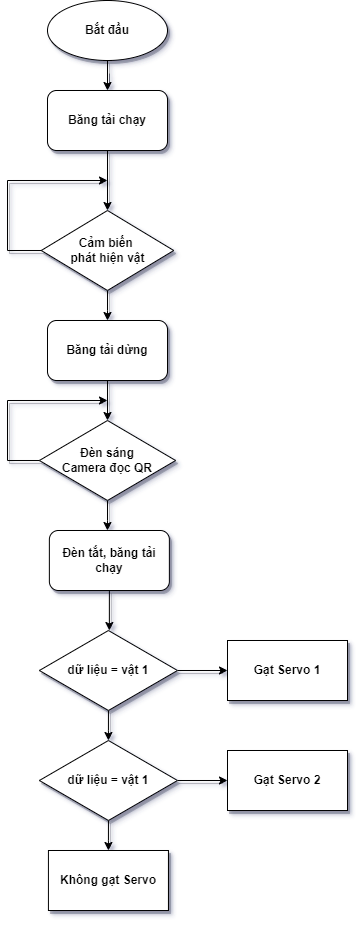

The diagram above was exported from draw.io. Its source (the exported page's mxGraphModel, read from the mxfile embedded in the PNG):
<mxGraphModel dx="1924" dy="1074" grid="1" gridSize="10" guides="1" tooltips="1" connect="1" arrows="1" fold="1" page="1" pageScale="1" pageWidth="850" pageHeight="1100" math="0" shadow="0">
  <root>
    <mxCell id="0" />
    <mxCell id="1" parent="0" />
    <mxCell id="babx-kLpbj1oYG3BMyvO-3" style="edgeStyle=orthogonalEdgeStyle;rounded=0;orthogonalLoop=1;jettySize=auto;html=1;shadow=1;fontStyle=1" edge="1" parent="1" source="babx-kLpbj1oYG3BMyvO-1">
      <mxGeometry relative="1" as="geometry">
        <mxPoint x="200" y="140" as="targetPoint" />
      </mxGeometry>
    </mxCell>
    <mxCell id="babx-kLpbj1oYG3BMyvO-1" value="Bắt đầu" style="ellipse;whiteSpace=wrap;html=1;shadow=1;fontStyle=1" vertex="1" parent="1">
      <mxGeometry x="140" y="50" width="120" height="60" as="geometry" />
    </mxCell>
    <mxCell id="babx-kLpbj1oYG3BMyvO-7" style="edgeStyle=orthogonalEdgeStyle;rounded=0;orthogonalLoop=1;jettySize=auto;html=1;entryX=0.5;entryY=0;entryDx=0;entryDy=0;shadow=1;fontStyle=1" edge="1" parent="1" source="babx-kLpbj1oYG3BMyvO-2" target="babx-kLpbj1oYG3BMyvO-4">
      <mxGeometry relative="1" as="geometry" />
    </mxCell>
    <mxCell id="babx-kLpbj1oYG3BMyvO-2" value="Băng tải chạy" style="rounded=1;whiteSpace=wrap;html=1;shadow=1;fontStyle=1" vertex="1" parent="1">
      <mxGeometry x="140" y="140" width="120" height="60" as="geometry" />
    </mxCell>
    <mxCell id="babx-kLpbj1oYG3BMyvO-6" style="edgeStyle=orthogonalEdgeStyle;rounded=0;orthogonalLoop=1;jettySize=auto;html=1;shadow=1;fontStyle=1" edge="1" parent="1" source="babx-kLpbj1oYG3BMyvO-4">
      <mxGeometry relative="1" as="geometry">
        <mxPoint x="200" y="230" as="targetPoint" />
        <Array as="points">
          <mxPoint x="100" y="300" />
          <mxPoint x="100" y="230" />
        </Array>
      </mxGeometry>
    </mxCell>
    <mxCell id="babx-kLpbj1oYG3BMyvO-15" style="edgeStyle=orthogonalEdgeStyle;rounded=0;orthogonalLoop=1;jettySize=auto;html=1;entryX=0.5;entryY=0;entryDx=0;entryDy=0;shadow=1;fontStyle=1" edge="1" parent="1" source="babx-kLpbj1oYG3BMyvO-4" target="babx-kLpbj1oYG3BMyvO-14">
      <mxGeometry relative="1" as="geometry" />
    </mxCell>
    <mxCell id="babx-kLpbj1oYG3BMyvO-4" value="Cảm biến &lt;br&gt;phát hiện vật" style="rhombus;whiteSpace=wrap;html=1;shadow=1;fontStyle=1" vertex="1" parent="1">
      <mxGeometry x="133.75" y="260" width="132.5" height="80" as="geometry" />
    </mxCell>
    <mxCell id="babx-kLpbj1oYG3BMyvO-17" style="edgeStyle=orthogonalEdgeStyle;rounded=0;orthogonalLoop=1;jettySize=auto;html=1;shadow=1;fontStyle=1" edge="1" parent="1" source="babx-kLpbj1oYG3BMyvO-8">
      <mxGeometry relative="1" as="geometry">
        <mxPoint x="200" y="450" as="targetPoint" />
        <Array as="points">
          <mxPoint x="100" y="510" />
          <mxPoint x="100" y="450" />
        </Array>
      </mxGeometry>
    </mxCell>
    <mxCell id="babx-kLpbj1oYG3BMyvO-31" style="edgeStyle=orthogonalEdgeStyle;rounded=0;orthogonalLoop=1;jettySize=auto;html=1;entryX=0.484;entryY=0;entryDx=0;entryDy=0;entryPerimeter=0;shadow=1;fontStyle=1" edge="1" parent="1" source="babx-kLpbj1oYG3BMyvO-8" target="babx-kLpbj1oYG3BMyvO-12">
      <mxGeometry relative="1" as="geometry" />
    </mxCell>
    <mxCell id="babx-kLpbj1oYG3BMyvO-8" value="Đèn sáng&lt;br&gt;Camera đọc QR" style="rhombus;whiteSpace=wrap;html=1;shadow=1;fontStyle=1" vertex="1" parent="1">
      <mxGeometry x="131.88" y="470" width="136.25" height="80" as="geometry" />
    </mxCell>
    <mxCell id="babx-kLpbj1oYG3BMyvO-19" style="edgeStyle=orthogonalEdgeStyle;rounded=0;orthogonalLoop=1;jettySize=auto;html=1;shadow=1;fontStyle=1" edge="1" parent="1" source="babx-kLpbj1oYG3BMyvO-12">
      <mxGeometry relative="1" as="geometry">
        <mxPoint x="201.87" y="680" as="targetPoint" />
      </mxGeometry>
    </mxCell>
    <mxCell id="babx-kLpbj1oYG3BMyvO-12" value="Đèn tắt, băng tải chạy" style="rounded=1;whiteSpace=wrap;html=1;shadow=1;fontStyle=1" vertex="1" parent="1">
      <mxGeometry x="141.87" y="580" width="120" height="60" as="geometry" />
    </mxCell>
    <mxCell id="babx-kLpbj1oYG3BMyvO-16" style="edgeStyle=orthogonalEdgeStyle;rounded=0;orthogonalLoop=1;jettySize=auto;html=1;entryX=0.5;entryY=0;entryDx=0;entryDy=0;shadow=1;fontStyle=1" edge="1" parent="1" source="babx-kLpbj1oYG3BMyvO-14" target="babx-kLpbj1oYG3BMyvO-8">
      <mxGeometry relative="1" as="geometry" />
    </mxCell>
    <mxCell id="babx-kLpbj1oYG3BMyvO-14" value="Băng tải dừng" style="rounded=1;whiteSpace=wrap;html=1;shadow=1;fontStyle=1" vertex="1" parent="1">
      <mxGeometry x="140" y="370" width="120" height="60" as="geometry" />
    </mxCell>
    <mxCell id="babx-kLpbj1oYG3BMyvO-24" value="" style="edgeStyle=orthogonalEdgeStyle;rounded=0;orthogonalLoop=1;jettySize=auto;html=1;shadow=1;fontStyle=1" edge="1" parent="1" source="babx-kLpbj1oYG3BMyvO-18" target="babx-kLpbj1oYG3BMyvO-23">
      <mxGeometry relative="1" as="geometry" />
    </mxCell>
    <mxCell id="babx-kLpbj1oYG3BMyvO-28" style="edgeStyle=orthogonalEdgeStyle;rounded=0;orthogonalLoop=1;jettySize=auto;html=1;entryX=0.5;entryY=0;entryDx=0;entryDy=0;shadow=1;fontStyle=1" edge="1" parent="1" source="babx-kLpbj1oYG3BMyvO-18" target="babx-kLpbj1oYG3BMyvO-26">
      <mxGeometry relative="1" as="geometry" />
    </mxCell>
    <mxCell id="babx-kLpbj1oYG3BMyvO-18" value="dữ liệu = vật 1" style="rhombus;whiteSpace=wrap;html=1;shadow=1;fontStyle=1" vertex="1" parent="1">
      <mxGeometry x="131.88" y="680" width="138.12" height="80" as="geometry" />
    </mxCell>
    <mxCell id="babx-kLpbj1oYG3BMyvO-23" value="Gạt Servo 1" style="whiteSpace=wrap;html=1;shadow=1;fontStyle=1" vertex="1" parent="1">
      <mxGeometry x="320.00000000000006" y="690" width="120" height="60" as="geometry" />
    </mxCell>
    <mxCell id="babx-kLpbj1oYG3BMyvO-25" value="" style="edgeStyle=orthogonalEdgeStyle;rounded=0;orthogonalLoop=1;jettySize=auto;html=1;shadow=1;fontStyle=1" edge="1" source="babx-kLpbj1oYG3BMyvO-26" target="babx-kLpbj1oYG3BMyvO-27" parent="1">
      <mxGeometry relative="1" as="geometry" />
    </mxCell>
    <mxCell id="babx-kLpbj1oYG3BMyvO-32" style="edgeStyle=orthogonalEdgeStyle;rounded=0;orthogonalLoop=1;jettySize=auto;html=1;entryX=0.5;entryY=0;entryDx=0;entryDy=0;shadow=1;fontStyle=1" edge="1" parent="1" source="babx-kLpbj1oYG3BMyvO-26" target="babx-kLpbj1oYG3BMyvO-30">
      <mxGeometry relative="1" as="geometry" />
    </mxCell>
    <mxCell id="babx-kLpbj1oYG3BMyvO-26" value="dữ liệu = vật 1" style="rhombus;whiteSpace=wrap;html=1;shadow=1;fontStyle=1" vertex="1" parent="1">
      <mxGeometry x="131.88" y="790" width="138.12" height="80" as="geometry" />
    </mxCell>
    <mxCell id="babx-kLpbj1oYG3BMyvO-27" value="&lt;span style=&quot;&quot;&gt;Gạt Servo 2&lt;/span&gt;" style="whiteSpace=wrap;html=1;shadow=1;fontStyle=1" vertex="1" parent="1">
      <mxGeometry x="320.00000000000006" y="800" width="120" height="60" as="geometry" />
    </mxCell>
    <mxCell id="babx-kLpbj1oYG3BMyvO-30" value="&lt;span style=&quot;&quot;&gt;Không gạt Servo&lt;/span&gt;" style="whiteSpace=wrap;html=1;shadow=1;fontStyle=1" vertex="1" parent="1">
      <mxGeometry x="140.94000000000005" y="900" width="120" height="60" as="geometry" />
    </mxCell>
  </root>
</mxGraphModel>